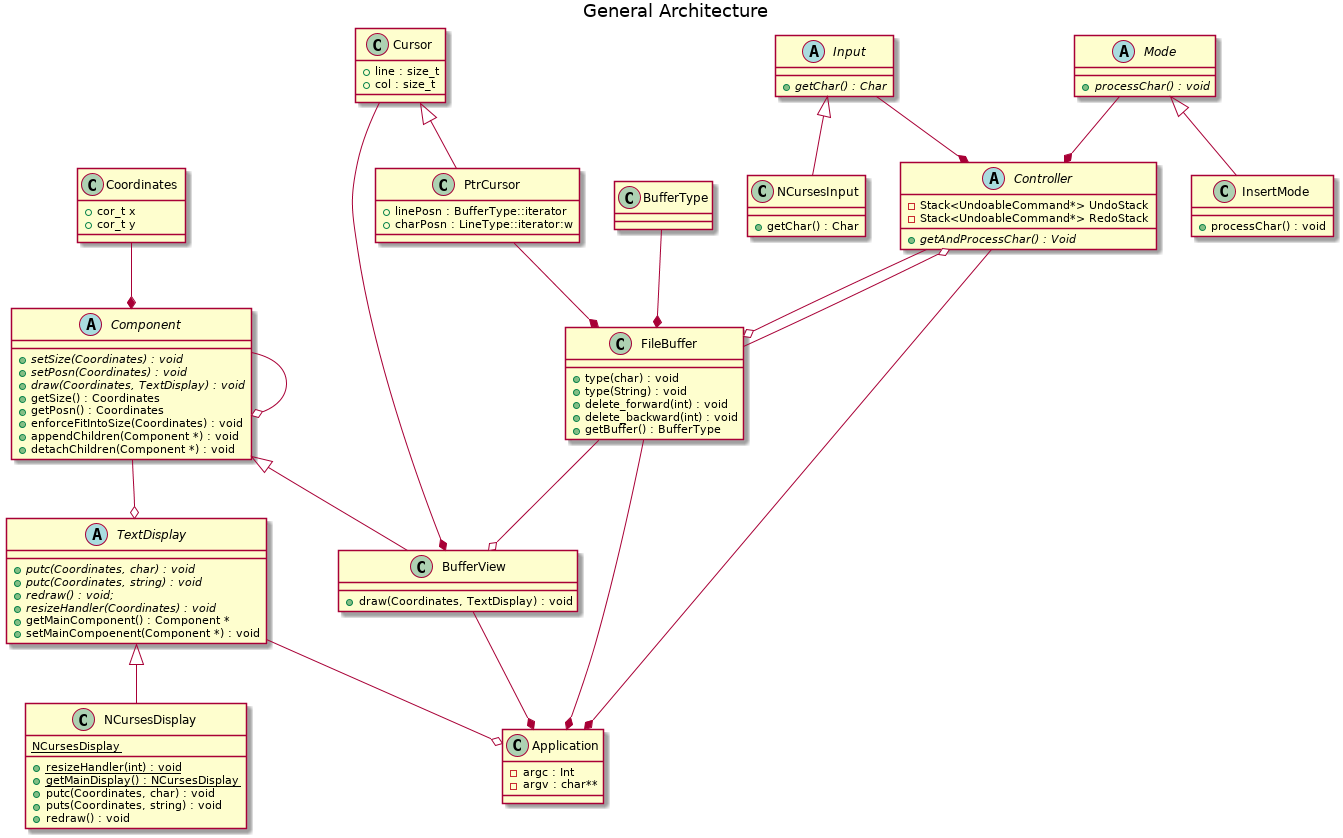

The diagram above was rendered by PlantUML. Its source (embedded in the PNG):
@startuml
title General Architecture

class Application {
    -argc : Int
    -argv : char**
}

abstract class Controller {
    -Stack<UndoableCommand*> UndoStack
    -Stack<UndoableCommand*> RedoStack

    {abstract} +getAndProcessChar() : Void
}
Controller --* Application
Controller --o FileBuffer

abstract class Input {
    {abstract} +getChar() : Char
}
Input --* Controller
Input <|-- NCursesInput

class NCursesInput {
    +getChar() : Char
}

abstract class Mode {
    {abstract} +processChar() : void
}
Mode --* Controller
Mode <|-- InsertMode

class InsertMode {
    +processChar() : void
}

class BufferView {
    +draw(Coordinates, TextDisplay) : void
}
BufferView --* Application

abstract class Component {
    {abstract} +setSize(Coordinates) : void
    {abstract} +setPosn(Coordinates) : void
    {abstract} +draw(Coordinates, TextDisplay) : void
    +getSize() : Coordinates
    +getPosn() : Coordinates
    +enforceFitIntoSize(Coordinates) : void
    +appendChildren(Component *) : void
    +detachChildren(Component *) : void
}
Component --o TextDisplay
Component --o Component
Component <|-- BufferView

abstract class TextDisplay {
    {abstract} +putc(Coordinates, char) : void 
    {abstract} +putc(Coordinates, string) : void 
    {abstract} +redraw() : void;
    {abstract} +resizeHandler(Coordinates) : void
    +getMainComponent() : Component *
    +setMainCompoenent(Component *) : void
}
TextDisplay --o Application
TextDisplay <|-- NCursesDisplay

class NCursesDisplay {
    {static} NCursesDisplay

    {static} +resizeHandler(int) : void
    {static} +getMainDisplay() : NCursesDisplay
    +putc(Coordinates, char) : void
    +puts(Coordinates, string) : void
    +redraw() : void
}

class Coordinates {
    +cor_t x
    +cor_t y
}
Coordinates --* Component

class BufferType
BufferType --* FileBuffer

class FileBuffer {
    +type(char) : void
    +type(String) : void
    +delete_forward(int) : void
    +delete_backward(int) : void
    +getBuffer() : BufferType
}
FileBuffer --* Application
FileBuffer --o Controller
FileBuffer --o BufferView

class Cursor {
    +line : size_t
    +col : size_t
}
Cursor --* BufferView
Cursor <|-- PtrCursor

class PtrCursor {
    +linePosn : BufferType::iterator
    +charPosn : LineType::iterator:w
}
PtrCursor --* FileBuffer
@enduml